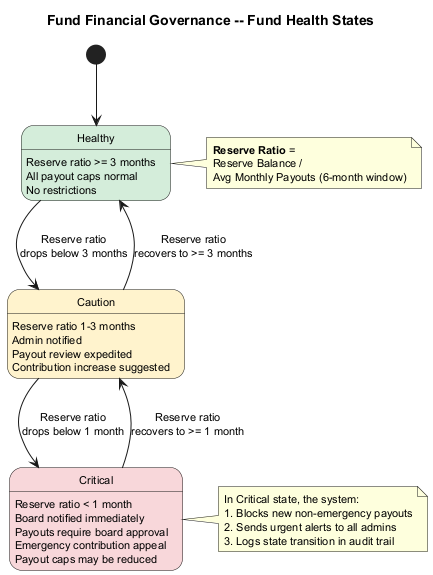

The diagram above was rendered by PlantUML. Its source (embedded in the PNG):
@startuml state-fund-health
title Fund Financial Governance -- Fund Health States

skinparam defaultFontSize 11
skinparam shadowing false
skinparam state {
  BackgroundColor<<healthy>> #d4edda
  BackgroundColor<<caution>> #fff3cd
  BackgroundColor<<critical>> #f8d7da
}

[*] --> Healthy

state "Healthy" as Healthy <<healthy>> {
  Healthy : Reserve ratio >= 3 months
  Healthy : All payout caps normal
  Healthy : No restrictions
}

state "Caution" as Caution <<caution>> {
  Caution : Reserve ratio 1-3 months
  Caution : Admin notified
  Caution : Payout review expedited
  Caution : Contribution increase suggested
}

state "Critical" as Critical <<critical>> {
  Critical : Reserve ratio < 1 month
  Critical : Board notified immediately
  Critical : Payouts require board approval
  Critical : Emergency contribution appeal
  Critical : Payout caps may be reduced
}

Healthy --> Caution : Reserve ratio\ndrops below 3 months
Caution --> Healthy : Reserve ratio\nrecovers to >= 3 months
Caution --> Critical : Reserve ratio\ndrops below 1 month
Critical --> Caution : Reserve ratio\nrecovers to >= 1 month

note right of Healthy
  **Reserve Ratio** =
  Reserve Balance /
  Avg Monthly Payouts (6-month window)
end note

note right of Critical
  In Critical state, the system:
  1. Blocks new non-emergency payouts
  2. Sends urgent alerts to all admins
  3. Logs state transition in audit trail
end note

@enduml